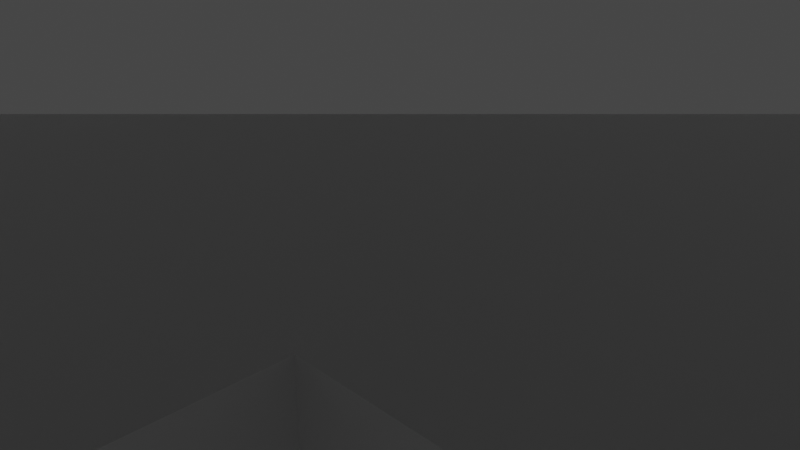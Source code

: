 # Source: Fall_down_hole.blend  (saved by Blender 2.91.10; exported with 4.5.12 LTS)
import bpy
from mathutils import Matrix  # noqa: F401  (used for matrix-valued properties, if any)

bpy.ops.wm.read_factory_settings(use_empty=True)
scene = bpy.context.scene
scene.name = 'Scene'

# ---- collections
col_collection = bpy.data.collections.new('Collection'); scene.collection.children.link(col_collection)

# ---- materials (node trees are filled in below, after node groups)
mat_material = bpy.data.materials.new('Material')
mat_material.alpha_threshold = 0.0
mat_material.use_transparent_shadow = False
mat_material.line_color = (0.0, 0.0, 0.0, 1.0)
mat_material_001 = bpy.data.materials.new('Material.001')
mat_material_001.alpha_threshold = 0.0
mat_material_001.use_transparent_shadow = False
mat_material_001.line_color = (0.0, 0.0, 0.0, 1.0)
mat_material_002 = bpy.data.materials.new('Material.002')
mat_material_002.alpha_threshold = 0.0
mat_material_002.use_transparent_shadow = False
mat_material_002.line_color = (0.0, 0.0, 0.0, 1.0)

# ---- material node trees
mat_material.use_nodes = True; mat_material.node_tree.nodes.clear()
_N = mat_material.node_tree.nodes; _L = mat_material.node_tree.links
n0 = _N.new('ShaderNodeOutputMaterial'); n0.name = 'Material Output'; n0.location = (300, 300)
n1 = _N.new('ShaderNodeBsdfPrincipled'); n1.name = 'Principled BSDF'; n1.location = (10, 300)
n1.distribution = 'GGX'
n1.subsurface_method = 'BURLEY'
n1.inputs[2].default_value = 0.4
n1.inputs[3].default_value = 1.45
n1.inputs[27].default_value = (0.0, 0.0, 0.0, 1.0)
n1.inputs[28].default_value = 1.0
_L.new(n1.outputs[0], n0.inputs[0])
n0.is_active_output = True
mat_material_001.use_nodes = True; mat_material_001.node_tree.nodes.clear()
_N = mat_material_001.node_tree.nodes; _L = mat_material_001.node_tree.links
n0 = _N.new('ShaderNodeOutputMaterial'); n0.name = 'Material Output'; n0.location = (300, 300)
n1 = _N.new('ShaderNodeBsdfPrincipled'); n1.name = 'Principled BSDF'; n1.location = (10, 300)
n1.distribution = 'GGX'
n1.subsurface_method = 'BURLEY'
n1.inputs[2].default_value = 0.4
n1.inputs[3].default_value = 1.45
n1.inputs[27].default_value = (0.0, 0.0, 0.0, 1.0)
n1.inputs[28].default_value = 1.0
_L.new(n1.outputs[0], n0.inputs[0])
n0.is_active_output = True
mat_material_002.use_nodes = True; mat_material_002.node_tree.nodes.clear()
_N = mat_material_002.node_tree.nodes; _L = mat_material_002.node_tree.links
n0 = _N.new('ShaderNodeOutputMaterial'); n0.name = 'Material Output'; n0.location = (300, 300)
n1 = _N.new('ShaderNodeBsdfPrincipled'); n1.name = 'Principled BSDF'; n1.location = (10, 300)
n1.distribution = 'GGX'
n1.subsurface_method = 'BURLEY'
n1.inputs[2].default_value = 0.4
n1.inputs[3].default_value = 1.45
n1.inputs[27].default_value = (0.0, 0.0, 0.0, 1.0)
n1.inputs[28].default_value = 1.0
_L.new(n1.outputs[0], n0.inputs[0])
n0.is_active_output = True

# ---- world
world_world = bpy.data.worlds.new('World'); scene.world = world_world
world_world.use_nodes = True; world_world.node_tree.nodes.clear()
_N = world_world.node_tree.nodes; _L = world_world.node_tree.links
n0 = _N.new('ShaderNodeOutputWorld'); n0.name = 'World Output'; n0.location = (300, 300)
n1 = _N.new('ShaderNodeBackground'); n1.name = 'Background'; n1.location = (10, 300)
n1.inputs[0].default_value = (0.05088, 0.05088, 0.05088, 1.0)
_L.new(n1.outputs[0], n0.inputs[0])
n0.is_active_output = True
world_world.color = (0.05088, 0.05088, 0.05088)
world_world.use_sun_shadow = False
world_world.sun_shadow_jitter_overblur = 0.0

# ---- cameras
cam_camera = bpy.data.cameras.new('Camera')
cam_camera.clip_end = 100.0
cam_camera.ortho_scale = 7.314

# ---- lights
light_light = bpy.data.lights.new('Light', 'POINT')
light_light.transmission_factor = 0.0
light_light.energy = 1000.0
light_light.shadow_soft_size = 0.1
light_light.shadow_maximum_resolution = 0.006
light_light.use_absolute_resolution = True

# ---- meshes
me_cube = bpy.data.meshes.new('Cube')
me_cube.from_pydata([(0.8961, 1.0, 1.0), (0.8961, 1.0, -1.0), (0.8961, -1.0, 1.0), (0.8961, -1.0, -1.0), (-1.0, 1.0, 1.0), (-1.0, 1.0, -1.0), (-1.0, -1.0, 1.0), (-1.0, -1.0, -1.0), (-0.5653, 1.0, -1.0), (-0.5653, -1.0, 1.0), (-0.5653, -1.0, -1.0), (-0.5653, 1.0, 1.0), (0.1347, -1.0, -1.0), (0.1347, 1.0, 1.0), (0.1347, 1.0, -1.0), (0.1347, -1.0, 1.0), (-1.0, 0.7, -1.0), (0.8961, 0.7, 1.0), (-1.0, 0.7, 1.0), (0.8961, 0.7, -1.0), (-0.5653, 0.7, -1.0), (-0.5653, 0.7, 1.0), (0.1347, 0.7, 1.0), (0.1347, 0.7, -1.0), (-1.0, -0.66, -1.0), (0.8961, -0.66, 1.0), (-0.5653, -0.66, -1.0), (-0.5653, -0.66, 1.0), (0.1347, -0.66, 1.0), (0.1347, -0.66, -1.0), (-1.0, -0.66, 1.0), (0.8961, -0.66, -1.0), (-1.0, 0.2588, 1.0), (0.8961, 0.2588, -1.0), (-1.0, 0.2588, -1.0), (0.8961, 0.2588, 1.0), (-0.5653, 0.2588, -1.0), (-0.5653, 0.2588, 1.0), (0.1347, 0.2588, 1.0), (0.1347, 0.2588, -1.0), (-1.0, -0.2858, -1.0), (0.8961, -0.2858, 1.0), (-0.5653, -0.2858, -1.0), (-0.5653, -0.2858, 1.0), (0.1347, -0.2858, 1.0), (0.1347, -0.2858, -1.0), (-1.0, -0.2858, 1.0), (0.8961, -0.2858, -1.0), (-0.2153, 1.0, -1.0), (-0.2153, -1.0, 1.0), (-0.2153, -1.0, -1.0), (-0.2153, 1.0, 1.0), (-0.2153, 0.7, -1.0), (-0.2153, 0.7, 1.0), (-0.2153, -0.66, -1.0), (-0.2153, -0.66, 1.0), (-0.2153, 0.2588, 1.0), (-0.2153, 0.2588, -1.0), (-0.2153, -0.2858, 1.0), (-0.2153, -0.2858, -1.0), (0.4847, -1.0, -1.0), (0.4847, 1.0, 1.0), (0.4847, 1.0, -1.0), (0.4847, -1.0, 1.0), (0.4847, 0.7, 1.0), (0.4847, 0.7, -1.0), (0.4847, -0.66, 1.0), (0.4847, -0.66, -1.0), (0.4847, 0.2588, -1.0), (0.4847, 0.2588, 1.0), (0.4847, -0.2858, -1.0), (0.4847, -0.2858, 1.0)], [], [(27, 30, 6, 9), (10, 9, 6, 7), (16, 18, 4, 5), (67, 31, 3, 60), (31, 25, 2, 3), (62, 61, 0, 1), (5, 4, 11, 8), (24, 26, 10, 7), (50, 49, 9, 10), (55, 27, 9, 49), (66, 28, 15, 63), (60, 63, 15, 12), (48, 51, 13, 14), (54, 29, 12, 50), (48, 14, 23, 52), (61, 13, 22, 64), (51, 11, 21, 53), (5, 8, 20, 16), (1, 0, 17, 19), (62, 1, 19, 65), (34, 32, 18, 16), (11, 4, 18, 21), (7, 6, 30, 24), (59, 45, 29, 54), (40, 42, 26, 24), (47, 41, 25, 31), (70, 47, 31, 67), (43, 46, 30, 27), (21, 18, 32, 37), (65, 19, 33, 68), (19, 17, 35, 33), (16, 20, 36, 34), (52, 23, 39, 57), (40, 46, 32, 34), (24, 30, 46, 40), (37, 32, 46, 43), (68, 33, 47, 70), (33, 35, 41, 47), (34, 36, 42, 40), (56, 37, 43, 58), (69, 38, 44, 71), (57, 39, 45, 59), (36, 57, 59, 42), (38, 56, 58, 44), (22, 53, 56, 38), (44, 58, 55, 28), (13, 51, 53, 22), (8, 48, 52, 20), (26, 54, 50, 10), (8, 11, 51, 48), (28, 55, 49, 15), (12, 15, 49, 50), (35, 69, 71, 41), (39, 68, 70, 45), (17, 64, 69, 35), (41, 71, 66, 25), (14, 62, 65, 23), (0, 61, 64, 17), (3, 2, 63, 60), (25, 66, 63, 2), (14, 13, 61, 62), (29, 67, 60, 12), (38, 39, 23, 22), (68, 39, 38, 69), (69, 64, 65, 68), (65, 64, 22, 23), (70, 71, 44, 45), (67, 66, 71, 70), (67, 29, 28, 66), (28, 29, 45, 44), (59, 58, 43, 42), (55, 58, 59, 54), (54, 26, 27, 55), (26, 42, 43, 27), (36, 20, 21, 37), (52, 53, 21, 20), (57, 56, 53, 52), (57, 36, 37, 56)])
_uv = me_cube.uv_layers.new(name='UVMap')
_uv.uv.foreach_set('vector', [0.8, 0.7075, 0.875, 0.7075, 0.875, 0.75, 0.8, 0.75, 0.375, 0.925, 0.625, 0.925, 0.625, 1.0, 0.375, 1.0, 0.375, 0.2125, 0.625, 0.2125, 0.625, 0.25, 0.375, 0.25, 0.3313, 0.7075, 0.375, 0.7075, 0.375, 0.75, 0.3313, 0.75, 0.375, 0.7075, 0.625, 0.7075, 0.625, 0.75, 0.375, 0.75, 0.375, 0.4563, 0.625, 0.4563, 0.625, 0.5, 0.375, 0.5, 0.375, 0.25, 0.625, 0.25, 0.625, 0.325, 0.375, 0.325, 0.125, 0.7075, 0.2, 0.7075, 0.2, 0.75, 0.125, 0.75, 0.375, 0.8813, 0.625, 0.8813, 0.625, 0.925, 0.375, 0.925, 0.7562, 0.7075, 0.8, 0.7075, 0.8, 0.75, 0.7563, 0.75, 0.6687, 0.7075, 0.7125, 0.7075, 0.7125, 0.75, 0.6687, 0.75, 0.375, 0.7937, 0.625, 0.7938, 0.625, 0.8375, 0.375, 0.8375, 0.375, 0.3688, 0.625, 0.3688, 0.625, 0.4125, 0.375, 0.4125, 0.2438, 0.7075, 0.2875, 0.7075, 0.2875, 0.75, 0.2438, 0.75, 0.2438, 0.5, 0.2875, 0.5, 0.2875, 0.5375, 0.2438, 0.5375, 0.6687, 0.5, 0.7125, 0.5, 0.7125, 0.5375, 0.6687, 0.5375, 0.7563, 0.5, 0.8, 0.5, 0.8, 0.5375, 0.7563, 0.5375, 0.125, 0.5, 0.2, 0.5, 0.2, 0.5375, 0.125, 0.5375, 0.375, 0.5, 0.625, 0.5, 0.625, 0.5375, 0.375, 0.5375, 0.3313, 0.5, 0.375, 0.5, 0.375, 0.5375, 0.3313, 0.5375, 0.375, 0.153, 0.625, 0.153, 0.625, 0.2125, 0.375, 0.2125, 0.8, 0.5, 0.875, 0.5, 0.875, 0.5375, 0.8, 0.5375, 0.375, 0.0, 0.625, 0.0, 0.625, 0.0425, 0.375, 0.0425, 0.2437, 0.6467, 0.2875, 0.6467, 0.2875, 0.7075, 0.2438, 0.7075, 0.125, 0.6467, 0.2, 0.6467, 0.2, 0.7075, 0.125, 0.7075, 0.375, 0.6467, 0.625, 0.6467, 0.625, 0.7075, 0.375, 0.7075, 0.3313, 0.6467, 0.375, 0.6467, 0.375, 0.7075, 0.3313, 0.7075, 0.8, 0.6467, 0.875, 0.6467, 0.875, 0.7075, 0.8, 0.7075, 0.8, 0.5375, 0.875, 0.5375, 0.875, 0.597, 0.8, 0.597, 0.3313, 0.5375, 0.375, 0.5375, 0.375, 0.597, 0.3313, 0.597, 0.375, 0.5375, 0.625, 0.5375, 0.625, 0.597, 0.375, 0.597, 0.125, 0.5375, 0.2, 0.5375, 0.2, 0.597, 0.125, 0.597, 0.2438, 0.5375, 0.2875, 0.5375, 0.2875, 0.597, 0.2438, 0.597, 0.375, 0.1033, 0.625, 0.1033, 0.625, 0.153, 0.375, 0.153, 0.375, 0.0425, 0.625, 0.0425, 0.625, 0.1033, 0.375, 0.1033, 0.8, 0.597, 0.875, 0.597, 0.875, 0.6467, 0.8, 0.6467, 0.3313, 0.597, 0.375, 0.597, 0.375, 0.6467, 0.3313, 0.6467, 0.375, 0.597, 0.625, 0.597, 0.625, 0.6467, 0.375, 0.6467, 0.125, 0.597, 0.2, 0.597, 0.2, 0.6467, 0.125, 0.6467, 0.7562, 0.597, 0.8, 0.597, 0.8, 0.6467, 0.7562, 0.6467, 0.6687, 0.597, 0.7125, 0.597, 0.7125, 0.6467, 0.6687, 0.6467, 0.2438, 0.597, 0.2875, 0.597, 0.2875, 0.6467, 0.2437, 0.6467, 0.2, 0.597, 0.2438, 0.597, 0.2437, 0.6467, 0.2, 0.6467, 0.7125, 0.597, 0.7562, 0.597, 0.7562, 0.6467, 0.7125, 0.6467, 0.7125, 0.5375, 0.7563, 0.5375, 0.7562, 0.597, 0.7125, 0.597, 0.7125, 0.6467, 0.7562, 0.6467, 0.7562, 0.7075, 0.7125, 0.7075, 0.7125, 0.5, 0.7563, 0.5, 0.7563, 0.5375, 0.7125, 0.5375, 0.2, 0.5, 0.2438, 0.5, 0.2438, 0.5375, 0.2, 0.5375, 0.2, 0.7075, 0.2438, 0.7075, 0.2438, 0.75, 0.2, 0.75, 0.375, 0.325, 0.625, 0.325, 0.625, 0.3688, 0.375, 0.3688, 0.7125, 0.7075, 0.7562, 0.7075, 0.7563, 0.75, 0.7125, 0.75, 0.375, 0.8375, 0.625, 0.8375, 0.625, 0.8813, 0.375, 0.8813, 0.625, 0.597, 0.6687, 0.597, 0.6687, 0.6467, 0.625, 0.6467, 0.2875, 0.597, 0.3313, 0.597, 0.3313, 0.6467, 0.2875, 0.6467, 0.625, 0.5375, 0.6687, 0.5375, 0.6687, 0.597, 0.625, 0.597, 0.625, 0.6467, 0.6687, 0.6467, 0.6687, 0.7075, 0.625, 0.7075, 0.2875, 0.5, 0.3313, 0.5, 0.3313, 0.5375, 0.2875, 0.5375, 0.625, 0.5, 0.6687, 0.5, 0.6687, 0.5375, 0.625, 0.5375, 0.375, 0.75, 0.625, 0.75, 0.625, 0.7938, 0.375, 0.7937, 0.625, 0.7075, 0.6687, 0.7075, 0.6687, 0.75, 0.625, 0.75, 0.375, 0.4125, 0.625, 0.4125, 0.625, 0.4563, 0.375, 0.4563, 0.2875, 0.7075, 0.3313, 0.7075, 0.3313, 0.75, 0.2875, 0.75, 0.7125, 0.597, 0.2875, 0.597, 0.2875, 0.5375, 0.7125, 0.5375, 0.3313, 0.597, 0.2875, 0.597, 0.7125, 0.597, 0.6687, 0.597, 0.6687, 0.597, 0.6687, 0.5375, 0.3313, 0.5375, 0.3313, 0.597, 0.3313, 0.5375, 0.6687, 0.5375, 0.7125, 0.5375, 0.2875, 0.5375, 0.3313, 0.6467, 0.6687, 0.6467, 0.7125, 0.6467, 0.2875, 0.6467, 0.3313, 0.7075, 0.6687, 0.7075, 0.6687, 0.6467, 0.3313, 0.6467, 0.3313, 0.7075, 0.2875, 0.7075, 0.7125, 0.7075, 0.6687, 0.7075, 0.7125, 0.7075, 0.2875, 0.7075, 0.2875, 0.6467, 0.7125, 0.6467, 0.2437, 0.6467, 0.7562, 0.6467, 0.8, 0.6467, 0.2, 0.6467, 0.7562, 0.7075, 0.7562, 0.6467, 0.2437, 0.6467, 0.2438, 0.7075, 0.2438, 0.7075, 0.2, 0.7075, 0.8, 0.7075, 0.7562, 0.7075, 0.2, 0.7075, 0.2, 0.6467, 0.8, 0.6467, 0.8, 0.7075, 0.2, 0.597, 0.2, 0.5375, 0.8, 0.5375, 0.8, 0.597, 0.2438, 0.5375, 0.7563, 0.5375, 0.8, 0.5375, 0.2, 0.5375, 0.2438, 0.597, 0.7562, 0.597, 0.7563, 0.5375, 0.2438, 0.5375, 0.2438, 0.597, 0.2, 0.597, 0.8, 0.597, 0.7562, 0.597])
me_cube.materials.append(mat_material)
me_cube.use_remesh_preserve_volume = False
me_cube.use_remesh_preserve_attributes = False
me_cube.use_mirror_vertex_groups = False
me_cube.update()
me_cube_001 = bpy.data.meshes.new('Cube.001')
me_cube_001.from_pydata([(0.8961, 1.0, 1.0), (0.8961, 1.0, -1.0), (0.8961, -1.0, 1.0), (0.8961, -1.0, -1.0), (-1.0, 1.0, 1.0), (-1.0, 1.0, -1.0), (-1.0, -1.0, 1.0), (-1.0, -1.0, -1.0), (-0.5653, 1.0, -1.0), (-0.5653, -1.0, 1.0), (-0.5653, -1.0, -1.0), (-0.5653, 1.0, 1.0), (0.1347, -1.0, -1.0), (0.1347, 1.0, 1.0), (0.1347, 1.0, -1.0), (0.1347, -1.0, 1.0), (-1.0, 0.7, -1.0), (0.8961, 0.7, 1.0), (-1.0, 0.7, 1.0), (0.8961, 0.7, -1.0), (-0.5653, 0.7, -1.0), (-0.5653, 0.7, 1.0), (0.1347, 0.7, 1.0), (0.1347, 0.7, -1.0), (-1.0, -0.66, -1.0), (0.8961, -0.66, 1.0), (-0.5653, -0.66, -1.0), (-0.5653, -0.66, 1.0), (0.1347, -0.66, 1.0), (0.1347, -0.66, -1.0), (-1.0, -0.66, 1.0), (0.8961, -0.66, -1.0), (-1.0, 0.2588, 1.0), (0.8961, 0.2588, -1.0), (-1.0, 0.2588, -1.0), (0.8961, 0.2588, 1.0), (-0.5653, 0.2588, -1.0), (-0.5653, 0.2588, 1.0), (0.1347, 0.2588, 1.0), (0.1347, 0.2588, -1.0), (-1.0, -0.2858, -1.0), (0.8961, -0.2858, 1.0), (-0.5653, -0.2858, -1.0), (-0.5653, -0.2858, 1.0), (0.1347, -0.2858, 1.0), (0.1347, -0.2858, -1.0), (-1.0, -0.2858, 1.0), (0.8961, -0.2858, -1.0), (-0.2153, 1.0, -1.0), (-0.2153, -1.0, 1.0), (-0.2153, -1.0, -1.0), (-0.2153, 1.0, 1.0), (-0.2153, 0.7, -1.0), (-0.2153, 0.7, 1.0), (-0.2153, -0.66, -1.0), (-0.2153, -0.66, 1.0), (-0.2153, 0.2588, 1.0), (-0.2153, 0.2588, -1.0), (-0.2153, -0.2858, 1.0), (-0.2153, -0.2858, -1.0), (0.4847, -1.0, -1.0), (0.4847, 1.0, 1.0), (0.4847, 1.0, -1.0), (0.4847, -1.0, 1.0), (0.4847, 0.7, 1.0), (0.4847, 0.7, -1.0), (0.4847, -0.66, 1.0), (0.4847, -0.66, -1.0), (0.4847, 0.2588, -1.0), (0.4847, 0.2588, 1.0), (0.4847, -0.2858, -1.0), (0.4847, -0.2858, 1.0)], [], [(27, 30, 6, 9), (10, 9, 6, 7), (16, 18, 4, 5), (67, 31, 3, 60), (31, 25, 2, 3), (62, 61, 0, 1), (5, 4, 11, 8), (24, 26, 10, 7), (50, 49, 9, 10), (55, 27, 9, 49), (66, 28, 15, 63), (60, 63, 15, 12), (48, 51, 13, 14), (54, 29, 12, 50), (48, 14, 23, 52), (61, 13, 22, 64), (51, 11, 21, 53), (5, 8, 20, 16), (1, 0, 17, 19), (62, 1, 19, 65), (34, 32, 18, 16), (11, 4, 18, 21), (7, 6, 30, 24), (59, 45, 29, 54), (40, 42, 26, 24), (47, 41, 25, 31), (70, 47, 31, 67), (43, 46, 30, 27), (21, 18, 32, 37), (65, 19, 33, 68), (19, 17, 35, 33), (16, 20, 36, 34), (52, 23, 39, 57), (40, 46, 32, 34), (24, 30, 46, 40), (37, 32, 46, 43), (68, 33, 47, 70), (33, 35, 41, 47), (34, 36, 42, 40), (57, 39, 45, 59), (38, 56, 58, 44), (22, 53, 56, 38), (44, 58, 55, 28), (13, 51, 53, 22), (8, 48, 52, 20), (26, 54, 50, 10), (8, 11, 51, 48), (28, 55, 49, 15), (12, 15, 49, 50), (35, 69, 71, 41), (17, 64, 69, 35), (41, 71, 66, 25), (14, 62, 65, 23), (0, 61, 64, 17), (3, 2, 63, 60), (25, 66, 63, 2), (14, 13, 61, 62), (29, 67, 60, 12), (38, 39, 23, 22), (69, 64, 65, 68), (65, 64, 22, 23), (67, 66, 71, 70), (67, 29, 28, 66), (28, 29, 45, 44), (55, 58, 59, 54), (54, 26, 27, 55), (26, 42, 43, 27), (36, 20, 21, 37), (52, 53, 21, 20), (57, 56, 53, 52), (44, 45, 39, 38), (59, 58, 56, 57), (42, 36, 37, 43), (71, 69, 68, 70)])
_uv = me_cube_001.uv_layers.new(name='UVMap')
_uv.uv.foreach_set('vector', [0.8, 0.7075, 0.875, 0.7075, 0.875, 0.75, 0.8, 0.75, 0.375, 0.925, 0.625, 0.925, 0.625, 1.0, 0.375, 1.0, 0.375, 0.2125, 0.625, 0.2125, 0.625, 0.25, 0.375, 0.25, 0.3313, 0.7075, 0.375, 0.7075, 0.375, 0.75, 0.3313, 0.75, 0.375, 0.7075, 0.625, 0.7075, 0.625, 0.75, 0.375, 0.75, 0.375, 0.4563, 0.625, 0.4563, 0.625, 0.5, 0.375, 0.5, 0.375, 0.25, 0.625, 0.25, 0.625, 0.325, 0.375, 0.325, 0.125, 0.7075, 0.2, 0.7075, 0.2, 0.75, 0.125, 0.75, 0.375, 0.8813, 0.625, 0.8813, 0.625, 0.925, 0.375, 0.925, 0.7562, 0.7075, 0.8, 0.7075, 0.8, 0.75, 0.7563, 0.75, 0.6687, 0.7075, 0.7125, 0.7075, 0.7125, 0.75, 0.6687, 0.75, 0.375, 0.7937, 0.625, 0.7938, 0.625, 0.8375, 0.375, 0.8375, 0.375, 0.3688, 0.625, 0.3688, 0.625, 0.4125, 0.375, 0.4125, 0.2438, 0.7075, 0.2875, 0.7075, 0.2875, 0.75, 0.2438, 0.75, 0.2438, 0.5, 0.2875, 0.5, 0.2875, 0.5375, 0.2438, 0.5375, 0.6687, 0.5, 0.7125, 0.5, 0.7125, 0.5375, 0.6687, 0.5375, 0.7563, 0.5, 0.8, 0.5, 0.8, 0.5375, 0.7563, 0.5375, 0.125, 0.5, 0.2, 0.5, 0.2, 0.5375, 0.125, 0.5375, 0.375, 0.5, 0.625, 0.5, 0.625, 0.5375, 0.375, 0.5375, 0.3313, 0.5, 0.375, 0.5, 0.375, 0.5375, 0.3313, 0.5375, 0.375, 0.153, 0.625, 0.153, 0.625, 0.2125, 0.375, 0.2125, 0.8, 0.5, 0.875, 0.5, 0.875, 0.5375, 0.8, 0.5375, 0.375, 0.0, 0.625, 0.0, 0.625, 0.0425, 0.375, 0.0425, 0.2437, 0.6467, 0.2875, 0.6467, 0.2875, 0.7075, 0.2438, 0.7075, 0.125, 0.6467, 0.2, 0.6467, 0.2, 0.7075, 0.125, 0.7075, 0.375, 0.6467, 0.625, 0.6467, 0.625, 0.7075, 0.375, 0.7075, 0.3313, 0.6467, 0.375, 0.6467, 0.375, 0.7075, 0.3313, 0.7075, 0.8, 0.6467, 0.875, 0.6467, 0.875, 0.7075, 0.8, 0.7075, 0.8, 0.5375, 0.875, 0.5375, 0.875, 0.597, 0.8, 0.597, 0.3313, 0.5375, 0.375, 0.5375, 0.375, 0.597, 0.3313, 0.597, 0.375, 0.5375, 0.625, 0.5375, 0.625, 0.597, 0.375, 0.597, 0.125, 0.5375, 0.2, 0.5375, 0.2, 0.597, 0.125, 0.597, 0.2438, 0.5375, 0.2875, 0.5375, 0.2875, 0.597, 0.2438, 0.597, 0.375, 0.1033, 0.625, 0.1033, 0.625, 0.153, 0.375, 0.153, 0.375, 0.0425, 0.625, 0.0425, 0.625, 0.1033, 0.375, 0.1033, 0.8, 0.597, 0.875, 0.597, 0.875, 0.6467, 0.8, 0.6467, 0.3313, 0.597, 0.375, 0.597, 0.375, 0.6467, 0.3313, 0.6467, 0.375, 0.597, 0.625, 0.597, 0.625, 0.6467, 0.375, 0.6467, 0.125, 0.597, 0.2, 0.597, 0.2, 0.6467, 0.125, 0.6467, 0.2438, 0.597, 0.2875, 0.597, 0.2875, 0.6467, 0.2437, 0.6467, 0.7125, 0.597, 0.7562, 0.597, 0.7562, 0.6467, 0.7125, 0.6467, 0.7125, 0.5375, 0.7563, 0.5375, 0.7562, 0.597, 0.7125, 0.597, 0.7125, 0.6467, 0.7562, 0.6467, 0.7562, 0.7075, 0.7125, 0.7075, 0.7125, 0.5, 0.7563, 0.5, 0.7563, 0.5375, 0.7125, 0.5375, 0.2, 0.5, 0.2438, 0.5, 0.2438, 0.5375, 0.2, 0.5375, 0.2, 0.7075, 0.2438, 0.7075, 0.2438, 0.75, 0.2, 0.75, 0.375, 0.325, 0.625, 0.325, 0.625, 0.3688, 0.375, 0.3688, 0.7125, 0.7075, 0.7562, 0.7075, 0.7563, 0.75, 0.7125, 0.75, 0.375, 0.8375, 0.625, 0.8375, 0.625, 0.8813, 0.375, 0.8813, 0.625, 0.597, 0.6687, 0.597, 0.6687, 0.6467, 0.625, 0.6467, 0.625, 0.5375, 0.6687, 0.5375, 0.6687, 0.597, 0.625, 0.597, 0.625, 0.6467, 0.6687, 0.6467, 0.6687, 0.7075, 0.625, 0.7075, 0.2875, 0.5, 0.3313, 0.5, 0.3313, 0.5375, 0.2875, 0.5375, 0.625, 0.5, 0.6687, 0.5, 0.6687, 0.5375, 0.625, 0.5375, 0.375, 0.75, 0.625, 0.75, 0.625, 0.7938, 0.375, 0.7937, 0.625, 0.7075, 0.6687, 0.7075, 0.6687, 0.75, 0.625, 0.75, 0.375, 0.4125, 0.625, 0.4125, 0.625, 0.4563, 0.375, 0.4563, 0.2875, 0.7075, 0.3313, 0.7075, 0.3313, 0.75, 0.2875, 0.75, 0.7125, 0.597, 0.2875, 0.597, 0.2875, 0.5375, 0.7125, 0.5375, 0.6687, 0.597, 0.6687, 0.5375, 0.3313, 0.5375, 0.3313, 0.597, 0.3313, 0.5375, 0.6687, 0.5375, 0.7125, 0.5375, 0.2875, 0.5375, 0.3313, 0.7075, 0.6687, 0.7075, 0.6687, 0.6467, 0.3313, 0.6467, 0.3313, 0.7075, 0.2875, 0.7075, 0.7125, 0.7075, 0.6687, 0.7075, 0.7125, 0.7075, 0.2875, 0.7075, 0.2875, 0.6467, 0.7125, 0.6467, 0.7562, 0.7075, 0.7562, 0.6467, 0.2437, 0.6467, 0.2438, 0.7075, 0.2438, 0.7075, 0.2, 0.7075, 0.8, 0.7075, 0.7562, 0.7075, 0.2, 0.7075, 0.2, 0.6467, 0.8, 0.6467, 0.8, 0.7075, 0.2, 0.597, 0.2, 0.5375, 0.8, 0.5375, 0.8, 0.597, 0.2438, 0.5375, 0.7563, 0.5375, 0.8, 0.5375, 0.2, 0.5375, 0.2438, 0.597, 0.7562, 0.597, 0.7563, 0.5375, 0.2438, 0.5375, 0.7125, 0.6467, 0.2875, 0.6467, 0.2875, 0.597, 0.7125, 0.597, 0.2437, 0.6467, 0.7562, 0.6467, 0.7562, 0.597, 0.2438, 0.597, 0.2, 0.6467, 0.2, 0.597, 0.8, 0.597, 0.8, 0.6467, 0.6687, 0.6467, 0.6687, 0.597, 0.3313, 0.597, 0.3313, 0.6467])
me_cube_001.materials.append(mat_material_001)
me_cube_001.use_remesh_preserve_volume = False
me_cube_001.use_remesh_preserve_attributes = False
me_cube_001.use_mirror_vertex_groups = False
me_cube_001.update()
me_cube_002 = bpy.data.meshes.new('Cube.002')
me_cube_002.from_pydata([(0.8961, 1.0, 1.0), (0.8961, 1.0, -1.0), (0.8961, -1.0, 1.0), (0.8961, -1.0, -1.0), (-1.0, 1.0, 1.0), (-1.0, 1.0, -1.0), (-1.0, -1.0, 1.0), (-1.0, -1.0, -1.0), (-0.3767, 1.0, -1.0), (-0.3767, -1.0, 1.0), (-0.3767, -1.0, -1.0), (-0.3767, 1.0, 1.0), (0.1347, -1.0, -1.0), (0.1347, 1.0, 1.0), (0.1347, 1.0, -1.0), (0.1347, -1.0, 1.0), (-1.0, 0.2868, -1.0), (0.8961, 0.2868, 1.0), (-1.0, 0.2868, 1.0), (0.8961, 0.2868, -1.0), (-0.3767, 0.2868, -1.0), (-0.3767, 0.2868, 1.0), (0.1347, 0.2868, 1.0), (0.1347, 0.2868, -1.0), (-1.0, -0.3339, -1.0), (0.8961, -0.3339, 1.0), (-0.3767, -0.3339, -1.0), (-0.3767, -0.3339, 1.0), (0.1347, -0.3339, 1.0), (0.1347, -0.3339, -1.0), (-1.0, -0.3339, 1.0), (0.8961, -0.3339, -1.0), (-1.0, 0.0647, 1.0), (0.8961, 0.0647, -1.0), (-1.0, 0.0647, -1.0), (0.8961, 0.0647, 1.0), (-0.3767, 0.0647, -1.0), (-0.3767, 0.0647, 1.0), (-1.0, -0.1265, -1.0), (0.8961, -0.1265, 1.0), (-0.3767, -0.1265, -1.0), (-0.3767, -0.1265, 1.0), (-1.0, -0.1265, 1.0), (0.8961, -0.1265, -1.0), (-0.2153, 1.0, -1.0), (-0.2153, -1.0, 1.0), (-0.2153, -1.0, -1.0), (-0.2153, 1.0, 1.0), (-0.2153, 0.2868, -1.0), (-0.2153, 0.2868, 1.0), (-0.2153, -0.3339, -1.0), (-0.2153, -0.3339, 1.0), (0.2961, -1.0, -1.0), (0.2961, 1.0, 1.0), (0.2961, 1.0, -1.0), (0.2961, -1.0, 1.0), (0.2961, 0.2868, 1.0), (0.2961, 0.2868, -1.0), (0.2961, -0.3339, 1.0), (0.2961, -0.3339, -1.0), (0.2961, 0.0647, -1.0), (0.2961, 0.0647, 1.0), (0.2961, -0.1265, -1.0), (0.2961, -0.1265, 1.0), (-1.0, 0.2868, -1.0), (0.8961, 0.2868, 1.0), (-1.0, 0.2868, 1.0), (0.8961, 0.2868, -1.0), (-0.3767, 0.2868, -1.0), (-0.3767, 0.2868, 1.0), (0.1347, 0.2868, 1.0), (0.1347, 0.2868, -1.0), (-0.2153, 0.2868, -1.0), (-0.2153, 0.2868, 1.0), (0.2961, 0.2868, 1.0), (0.2961, 0.2868, -1.0)], [(74, 65), (68, 64), (65, 67), (66, 64), (66, 69), (67, 75)], [(27, 30, 6, 9), (10, 9, 6, 7), (16, 18, 4, 5), (59, 31, 3, 52), (31, 25, 2, 3), (54, 53, 0, 1), (5, 4, 11, 8), (24, 26, 10, 7), (46, 45, 9, 10), (51, 27, 9, 45), (58, 28, 15, 55), (52, 55, 15, 12), (44, 47, 13, 14), (50, 29, 12, 46), (44, 14, 23, 48), (53, 13, 22, 56), (47, 11, 21, 49), (5, 8, 20, 16), (1, 0, 17, 19), (54, 1, 19, 57), (34, 32, 18, 16), (11, 4, 18, 21), (7, 6, 30, 24), (38, 40, 26, 24), (43, 39, 25, 31), (62, 43, 31, 59), (41, 42, 30, 27), (21, 18, 32, 37), (57, 19, 33, 60), (19, 17, 35, 33), (16, 20, 36, 34), (38, 42, 32, 34), (24, 30, 42, 38), (37, 32, 42, 41), (60, 33, 43, 62), (33, 35, 39, 43), (34, 36, 40, 38), (13, 47, 49, 22), (8, 44, 48, 20), (26, 50, 46, 10), (8, 11, 47, 44), (28, 51, 45, 15), (12, 15, 45, 46), (35, 61, 63, 39), (17, 56, 61, 35), (39, 63, 58, 25), (14, 54, 57, 23), (0, 53, 56, 17), (3, 2, 55, 52), (25, 58, 55, 2), (14, 13, 53, 54), (29, 59, 52, 12), (61, 56, 57, 60), (59, 58, 63, 62), (59, 29, 28, 58), (50, 26, 27, 51), (26, 40, 41, 27), (36, 20, 21, 37), (40, 36, 37, 41), (63, 61, 60, 62), (75, 74, 70, 71), (72, 73, 69, 68), (51, 28, 29, 50), (73, 72, 71, 70)])
_uv = me_cube_002.uv_layers.new(name='UVMap')
_uv.uv.foreach_set('vector', [0.8, 0.7075, 0.875, 0.7075, 0.875, 0.75, 0.8, 0.75, 0.375, 0.925, 0.625, 0.925, 0.625, 1.0, 0.375, 1.0, 0.375, 0.2125, 0.625, 0.2125, 0.625, 0.25, 0.375, 0.25, 0.3313, 0.7075, 0.375, 0.7075, 0.375, 0.75, 0.3313, 0.75, 0.375, 0.7075, 0.625, 0.7075, 0.625, 0.75, 0.375, 0.75, 0.375, 0.4563, 0.625, 0.4563, 0.625, 0.5, 0.375, 0.5, 0.375, 0.25, 0.625, 0.25, 0.625, 0.325, 0.375, 0.325, 0.125, 0.7075, 0.2, 0.7075, 0.2, 0.75, 0.125, 0.75, 0.375, 0.8813, 0.625, 0.8813, 0.625, 0.925, 0.375, 0.925, 0.7562, 0.7075, 0.8, 0.7075, 0.8, 0.75, 0.7563, 0.75, 0.6687, 0.7075, 0.7125, 0.7075, 0.7125, 0.75, 0.6687, 0.75, 0.375, 0.7937, 0.625, 0.7938, 0.625, 0.8375, 0.375, 0.8375, 0.375, 0.3688, 0.625, 0.3688, 0.625, 0.4125, 0.375, 0.4125, 0.2438, 0.7075, 0.2875, 0.7075, 0.2875, 0.75, 0.2438, 0.75, 0.2438, 0.5, 0.2875, 0.5, 0.2875, 0.5375, 0.2438, 0.5375, 0.6687, 0.5, 0.7125, 0.5, 0.7125, 0.5375, 0.6687, 0.5375, 0.7563, 0.5, 0.8, 0.5, 0.8, 0.5375, 0.7563, 0.5375, 0.125, 0.5, 0.2, 0.5, 0.2, 0.5375, 0.125, 0.5375, 0.375, 0.5, 0.625, 0.5, 0.625, 0.5375, 0.375, 0.5375, 0.3313, 0.5, 0.375, 0.5, 0.375, 0.5375, 0.3313, 0.5375, 0.375, 0.153, 0.625, 0.153, 0.625, 0.2125, 0.375, 0.2125, 0.8, 0.5, 0.875, 0.5, 0.875, 0.5375, 0.8, 0.5375, 0.375, 0.0, 0.625, 0.0, 0.625, 0.0425, 0.375, 0.0425, 0.125, 0.6467, 0.2, 0.6467, 0.2, 0.7075, 0.125, 0.7075, 0.375, 0.6467, 0.625, 0.6467, 0.625, 0.7075, 0.375, 0.7075, 0.3313, 0.6467, 0.375, 0.6467, 0.375, 0.7075, 0.3313, 0.7075, 0.8, 0.6467, 0.875, 0.6467, 0.875, 0.7075, 0.8, 0.7075, 0.8, 0.5375, 0.875, 0.5375, 0.875, 0.597, 0.8, 0.597, 0.3313, 0.5375, 0.375, 0.5375, 0.375, 0.597, 0.3313, 0.597, 0.375, 0.5375, 0.625, 0.5375, 0.625, 0.597, 0.375, 0.597, 0.125, 0.5375, 0.2, 0.5375, 0.2, 0.597, 0.125, 0.597, 0.375, 0.1033, 0.625, 0.1033, 0.625, 0.153, 0.375, 0.153, 0.375, 0.0425, 0.625, 0.0425, 0.625, 0.1033, 0.375, 0.1033, 0.8, 0.597, 0.875, 0.597, 0.875, 0.6467, 0.8, 0.6467, 0.3313, 0.597, 0.375, 0.597, 0.375, 0.6467, 0.3313, 0.6467, 0.375, 0.597, 0.625, 0.597, 0.625, 0.6467, 0.375, 0.6467, 0.125, 0.597, 0.2, 0.597, 0.2, 0.6467, 0.125, 0.6467, 0.7125, 0.5, 0.7563, 0.5, 0.7563, 0.5375, 0.7125, 0.5375, 0.2, 0.5, 0.2438, 0.5, 0.2438, 0.5375, 0.2, 0.5375, 0.2, 0.7075, 0.2438, 0.7075, 0.2438, 0.75, 0.2, 0.75, 0.375, 0.325, 0.625, 0.325, 0.625, 0.3688, 0.375, 0.3688, 0.7125, 0.7075, 0.7562, 0.7075, 0.7563, 0.75, 0.7125, 0.75, 0.375, 0.8375, 0.625, 0.8375, 0.625, 0.8813, 0.375, 0.8813, 0.625, 0.597, 0.6687, 0.597, 0.6687, 0.6467, 0.625, 0.6467, 0.625, 0.5375, 0.6687, 0.5375, 0.6687, 0.597, 0.625, 0.597, 0.625, 0.6467, 0.6687, 0.6467, 0.6687, 0.7075, 0.625, 0.7075, 0.2875, 0.5, 0.3313, 0.5, 0.3313, 0.5375, 0.2875, 0.5375, 0.625, 0.5, 0.6687, 0.5, 0.6687, 0.5375, 0.625, 0.5375, 0.375, 0.75, 0.625, 0.75, 0.625, 0.7938, 0.375, 0.7937, 0.625, 0.7075, 0.6687, 0.7075, 0.6687, 0.75, 0.625, 0.75, 0.375, 0.4125, 0.625, 0.4125, 0.625, 0.4563, 0.375, 0.4563, 0.2875, 0.7075, 0.3313, 0.7075, 0.3313, 0.75, 0.2875, 0.75, 0.6687, 0.597, 0.6687, 0.5375, 0.3313, 0.5375, 0.3313, 0.597, 0.3313, 0.7075, 0.6687, 0.7075, 0.6687, 0.6467, 0.3313, 0.6467, 0.3313, 0.7075, 0.2875, 0.7075, 0.7125, 0.7075, 0.6687, 0.7075, 0.2438, 0.7075, 0.2, 0.7075, 0.8, 0.7075, 0.7562, 0.7075, 0.2, 0.7075, 0.2, 0.6467, 0.8, 0.6467, 0.8, 0.7075, 0.2, 0.597, 0.2, 0.5375, 0.8, 0.5375, 0.8, 0.597, 0.2, 0.6467, 0.2, 0.597, 0.8, 0.597, 0.8, 0.6467, 0.6687, 0.6467, 0.6687, 0.597, 0.3313, 0.597, 0.3313, 0.6467, 0.3313, 0.5375, 0.6687, 0.5375, 0.7125, 0.5375, 0.2875, 0.5375, 0.2438, 0.5375, 0.7563, 0.5375, 0.8, 0.5375, 0.2, 0.5375, 0.7562, 0.7075, 0.7125, 0.7075, 0.2875, 0.7075, 0.2438, 0.7075, 0.7563, 0.5375, 0.2438, 0.5375, 0.2875, 0.5375, 0.7125, 0.5375])
me_cube_002.materials.append(mat_material_002)
me_cube_002.use_remesh_preserve_volume = False
me_cube_002.use_remesh_preserve_attributes = False
me_cube_002.use_mirror_vertex_groups = False
me_cube_002.update()

# ---- objects
ob_cube = bpy.data.objects.new('Cube', me_cube)
ob_light = bpy.data.objects.new('Light', light_light)
ob_camera = bpy.data.objects.new('Camera', cam_camera)
ob_cube_001 = bpy.data.objects.new('Cube.001', me_cube_001)
ob_cube_002 = bpy.data.objects.new('Cube.002', me_cube_002)

# ---- transforms, parenting, visibility, modifiers, constraints
ob_cube.location = (-1.173, -5.097e-06, 88.14)
ob_cube.scale = (97.19, 90.92, 9.543)
ob_cube.lock_rotations_4d = False
ob_cube.empty_display_type = 'ARROWS'
ob_cube.lineart.crease_threshold = 0.0
ob_light.location = (4.076, 1.005, 22.33)
ob_light.rotation_euler = (0.6503, 0.05522, 1.866)
ob_light.lock_rotations_4d = False
ob_light.empty_display_type = 'ARROWS'
ob_light.color = (0.0, 0.0, 0.0, 0.0)
ob_light.lineart.crease_threshold = 0.0
ob_camera.location = (7.359, -6.926, 4.958)
ob_camera.rotation_euler = (1.109, 0.0, 0.8149)
ob_camera.lock_rotations_4d = False
ob_camera.empty_display_type = 'ARROWS'
ob_camera.color = (0.0, 0.0, 0.0, 0.0)
ob_camera.display_type = 'WIRE'
ob_camera.lineart.crease_threshold = 0.0
ob_cube_001.location = (0.0, 0.0, 26.22)
ob_cube_001.scale = (97.19, 90.92, 9.543)
ob_cube_001.lock_rotations_4d = False
ob_cube_001.empty_display_type = 'ARROWS'
ob_cube_001.lineart.crease_threshold = 0.0
ob_cube_002.location = (0.0, 0.0, -40.2)
ob_cube_002.scale = (97.19, 90.92, 9.543)
ob_cube_002.lock_rotations_4d = False
ob_cube_002.empty_display_type = 'ARROWS'
ob_cube_002.lineart.crease_threshold = 0.0

# ---- collection membership
col_collection.objects.link(ob_cube)
col_collection.objects.link(ob_light)
col_collection.objects.link(ob_camera)
col_collection.objects.link(ob_cube_001)
col_collection.objects.link(ob_cube_002)

# ---- scene / render settings (as saved in the file)
scene.camera = ob_camera
scene.frame_start = 1; scene.frame_end = 250; scene.frame_set(1)
scene.render.engine = 'BLENDER_EEVEE_NEXT'
scene.cycles.use_denoising = False
scene.cycles.samples = 128
scene.cycles.sampling_pattern = 'TABULATED_SOBOL'
scene.cycles.use_adaptive_sampling = False
scene.cycles.use_light_tree = False
scene.view_settings.view_transform = 'Filmic'
bpy.context.view_layer.update()
